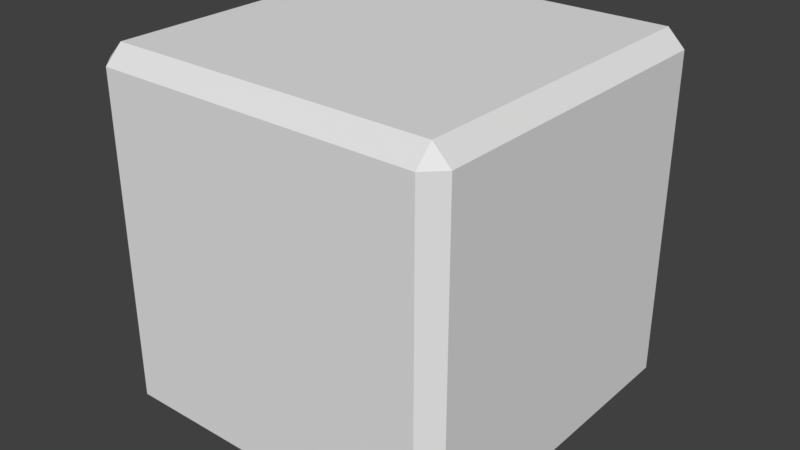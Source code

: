 # Source: questionMarkBlock.blend  (saved by Blender 2.79.0; exported with 4.5.12 LTS)
import bpy
from mathutils import Matrix  # noqa: F401  (used for matrix-valued properties, if any)

bpy.ops.wm.read_factory_settings(use_empty=True)
scene = bpy.context.scene
scene.name = 'Scene'

# ---- collections
col_collection_1 = bpy.data.collections.new('Collection 1'); scene.collection.children.link(col_collection_1)

# ---- materials (node trees are filled in below, after node groups)
mat_material = bpy.data.materials.new('Material')
mat_material.alpha_threshold = 0.0
mat_material.use_transparent_shadow = False
mat_material.roughness = 0.5
mat_material.line_color = (0.0, 0.0, 0.0, 1.0)

# ---- material node trees

# ---- world
world_world = bpy.data.worlds.new('World'); scene.world = world_world
world_world.color = (0.05088, 0.05088, 0.05088)
world_world.use_sun_shadow = False
world_world.sun_shadow_jitter_overblur = 0.0
world_world.cycles.sampling_method = 'MANUAL'

# ---- meshes
me_cube = bpy.data.meshes.new('Cube')
me_cube.from_pydata([(1.0, 0.9044, -0.9044), (0.9044, 0.9044, -1.0), (0.9044, 1.0, -0.9044), (1.0, -0.9044, -0.9044), (0.9044, -1.0, -0.9044), (0.9044, -0.9044, -1.0), (-0.9044, -1.0, -0.9044), (-1.0, -0.9044, -0.9044), (-0.9044, -0.9044, -1.0), (-0.9044, 1.0, -0.9044), (-0.9044, 0.9044, -1.0), (-1.0, 0.9044, -0.9044), (0.9044, 1.0, 0.9044), (0.9044, 0.9044, 1.0), (1.0, 0.9044, 0.9044), (0.9044, -1.0, 0.9044), (1.0, -0.9044, 0.9044), (0.9044, -0.9044, 1.0), (-1.0, -0.9044, 0.9044), (-0.9044, -1.0, 0.9044), (-0.9044, -0.9044, 1.0), (-1.0, 0.9044, 0.9044), (-0.9044, 0.9044, 1.0), (-0.9044, 1.0, 0.9044)], [], [(12, 2, 9, 23), (1, 5, 8, 10), (7, 18, 21, 11), (13, 22, 20, 17), (4, 15, 19, 6), (0, 1, 2), (3, 4, 5), (6, 7, 8), (9, 10, 11), (12, 13, 14), (15, 16, 17), (18, 19, 20), (21, 22, 23), (0, 3, 5, 1), (1, 10, 9, 2), (2, 12, 14, 0), (4, 6, 8, 5), (3, 16, 15, 4), (7, 11, 10, 8), (6, 19, 18, 7), (11, 21, 23, 9), (13, 17, 16, 14), (12, 23, 22, 13), (17, 20, 19, 15), (20, 22, 21, 18), (0, 14, 16, 3)])
_uv = me_cube.uv_layers.new(name='UVMap')
_uv.uv.foreach_set('vector', [0.3484, 0.01508, 0.6516, 0.01508, 0.6516, 0.3182, 0.3484, 0.3182, 0.01508, 0.6516, 0.01508, 0.3484, 0.3182, 0.3484, 0.3182, 0.6516, 0.6818, 0.01508, 0.9849, 0.01508, 0.9849, 0.3182, 0.6818, 0.3182, 0.6516, 0.3484, 0.6516, 0.6516, 0.3484, 0.6516, 0.3484, 0.3484, 0.01508, 0.6818, 0.3182, 0.6818, 0.3182, 0.9849, 0.01508, 0.9849, 0.5907, 0.6818, 0.5907, 0.7044, 0.5794, 0.6931, 0.6416, 0.7506, 0.6256, 0.7506, 0.6416, 0.7346, 0.6209, 0.6931, 0.6322, 0.6818, 0.6322, 0.7044, 0.7039, 0.744, 0.7199, 0.7279, 0.7199, 0.744, 0.7661, 0.6818, 0.7661, 0.6978, 0.7501, 0.6978, 0.7039, 0.6978, 0.7199, 0.6818, 0.7199, 0.6978, 0.5954, 0.7506, 0.5794, 0.7506, 0.5954, 0.7346, 0.6624, 0.6931, 0.6737, 0.6818, 0.6737, 0.7044, 0.7279, 0.6516, 0.7279, 0.3484, 0.744, 0.3484, 0.744, 0.6516, 0.5492, 0.6818, 0.5492, 0.9849, 0.5332, 0.9849, 0.5332, 0.6818, 0.9749, 0.3484, 0.9749, 0.6516, 0.9589, 0.6516, 0.9589, 0.3484, 0.9287, 0.3484, 0.9287, 0.6516, 0.9127, 0.6516, 0.9127, 0.3484, 0.3946, 0.9849, 0.3946, 0.6818, 0.4106, 0.6818, 0.4106, 0.9849, 0.6818, 0.6516, 0.6818, 0.3484, 0.6978, 0.3484, 0.6978, 0.6516, 0.8203, 0.6516, 0.8203, 0.3484, 0.8363, 0.3484, 0.8363, 0.6516, 0.7902, 0.3484, 0.7902, 0.6516, 0.7741, 0.6516, 0.7741, 0.3484, 0.3484, 0.9849, 0.3484, 0.6818, 0.3644, 0.6818, 0.3644, 0.9849, 0.4408, 0.9849, 0.4408, 0.6818, 0.4568, 0.6818, 0.4568, 0.9849, 0.8825, 0.3484, 0.8825, 0.6516, 0.8665, 0.6516, 0.8665, 0.3484, 0.487, 0.9849, 0.487, 0.6818, 0.503, 0.6818, 0.503, 0.9849, 0.3182, 0.3182, 0.01508, 0.3182, 0.01508, 0.01508, 0.3182, 0.01508])
me_cube.materials.append(mat_material)
me_cube.use_remesh_preserve_volume = False
me_cube.use_remesh_preserve_attributes = False
me_cube.use_mirror_vertex_groups = False
me_cube.update()

# ---- objects
ob_cube = bpy.data.objects.new('Cube', me_cube)

# ---- transforms, parenting, visibility, modifiers, constraints
ob_cube.location = (0.0, 0.0, 0.0)
ob_cube.lock_rotations_4d = False
ob_cube.empty_display_type = 'ARROWS'
ob_cube.lineart.crease_threshold = 0.0

# ---- collection membership
col_collection_1.objects.link(ob_cube)

# ---- scene / render settings (as saved in the file)
scene.frame_start = 1; scene.frame_end = 250; scene.frame_set(1)
scene.render.engine = 'BLENDER_EEVEE_NEXT'
scene.render.resolution_percentage = 50
scene.render.dither_intensity = 0.0
scene.cycles.use_denoising = False
scene.cycles.samples = 128
scene.cycles.sampling_pattern = 'TABULATED_SOBOL'
scene.cycles.use_adaptive_sampling = False
scene.cycles.use_light_tree = False
scene.cycles.blur_glossy = 0.0
scene.cycles.sample_clamp_indirect = 0.0
scene.view_settings.view_transform = 'Standard'
bpy.context.view_layer.update()

# ---- added for rendering (the .blend has no active camera and no usable light): camera, sun
cam_auto = bpy.data.cameras.new('AutoCamera')
cam_auto.lens = 50.0
cam_auto.sensor_width = 36.0
cam_auto.clip_end = 1000.0
ob_auto_camera = bpy.data.objects.new('AutoCamera', cam_auto)
scene.collection.objects.link(ob_auto_camera)
ob_auto_camera.location = (3.20507, -3.84609, 2.56406)
ob_auto_camera.rotation_euler = (1.09748, -7.21219e-08, 0.694738)
scene.camera = ob_auto_camera
light_auto_sun = bpy.data.lights.new('AutoSun', 'SUN')
light_auto_sun.energy = 3.0
light_auto_sun.angle = 0.0523599
ob_auto_sun = bpy.data.objects.new('AutoSun', light_auto_sun)
scene.collection.objects.link(ob_auto_sun)
ob_auto_sun.rotation_euler = (0.872665, 0.174533, 0.523599)
bpy.context.view_layer.update()
